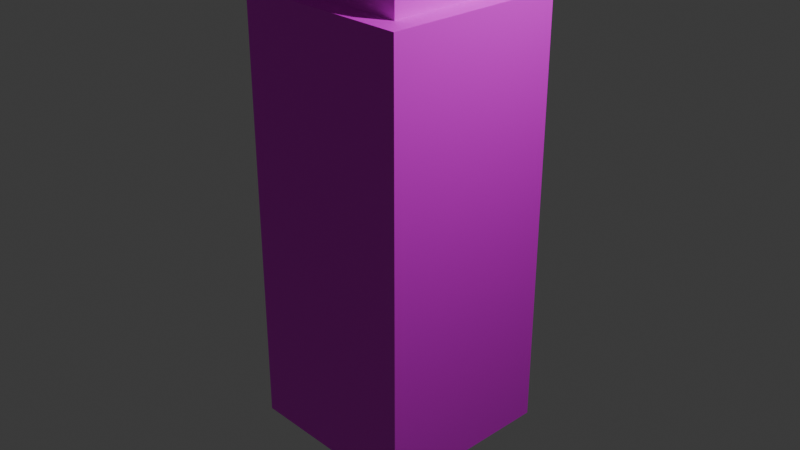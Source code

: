 # Source: tile2.blend  (saved by Blender 4.0.36; exported with 4.5.12 LTS)
import bpy
from mathutils import Matrix  # noqa: F401  (used for matrix-valued properties, if any)

bpy.ops.wm.read_factory_settings(use_empty=True)
scene = bpy.context.scene
scene.name = 'Scene'

# ---- collections
col_collection = bpy.data.collections.new('Collection'); scene.collection.children.link(col_collection)

# ---- images (referenced by path relative to the original .blend; pixels are not part of the script)
import os
ASSET_DIR = os.environ.get("B2B_ASSET_DIR", "")  # directory of the original .blend (textures are referenced by path, not embedded)
HERE = os.path.dirname(os.path.abspath(__file__))  # packed textures are extracted next to this script under _unpacked/

def load_image(name, relpath, width, height, colorspace="sRGB"):
    """Load a texture the original file referenced (path relative to the .blend, or extracted next to this script)."""
    p = next((c for c in (os.path.join(HERE, relpath), os.path.join(ASSET_DIR, relpath)) if relpath and os.path.exists(c)), "")
    if p:
        img = bpy.data.images.load(p, check_existing=True)
        img.name = name
    else:  # same state as the original file: an image datablock whose file is absent (Cycles renders it pink)
        img = bpy.data.images.new(name, width, height)
        img.source = "FILE"
        img.filepath = "//" + (relpath or name)
    img.colorspace_settings.name = colorspace
    return img
img_untitled = load_image('Untitled', 'tile2.png', 1024, 1024, 'sRGB')

# ---- materials (node trees are filled in below, after node groups)
mat_material = bpy.data.materials.new('Material')
mat_material.alpha_threshold = 0.0
mat_material.use_transparent_shadow = False
mat_material.roughness = 0.5
mat_material.line_color = (0.0, 0.0, 0.0, 1.0)

# ---- material node trees
mat_material.use_nodes = True; mat_material.node_tree.nodes.clear()
_N = mat_material.node_tree.nodes; _L = mat_material.node_tree.links
n0 = _N.new('ShaderNodeOutputMaterial'); n0.name = 'Material Output'; n0.location = (300, 300)
n1 = _N.new('ShaderNodeBsdfPrincipled'); n1.name = 'Principled BSDF'; n1.location = (10, 300)
n1.inputs[3].default_value = 1.45
n2 = _N.new('ShaderNodeTexImage'); n2.name = 'Image Texture'; n2.location = (-336, 230)
n2.image = img_untitled
_L.new(n1.outputs[0], n0.inputs[0])
_L.new(n2.outputs[0], n1.inputs[0])
n0.is_active_output = True

# ---- world
world_world = bpy.data.worlds.new('World'); scene.world = world_world
world_world.use_nodes = True; world_world.node_tree.nodes.clear()
_N = world_world.node_tree.nodes; _L = world_world.node_tree.links
n0 = _N.new('ShaderNodeOutputWorld'); n0.name = 'World Output'; n0.location = (300, 300)
n1 = _N.new('ShaderNodeBackground'); n1.name = 'Background'; n1.location = (10, 300)
n1.inputs[0].default_value = (0.05088, 0.05088, 0.05088, 1.0)
_L.new(n1.outputs[0], n0.inputs[0])
n0.is_active_output = True
world_world.color = (0.05088, 0.05088, 0.05088)
world_world.use_sun_shadow = False
world_world.sun_shadow_jitter_overblur = 0.0

# ---- cameras
cam_camera = bpy.data.cameras.new('Camera')
cam_camera.clip_end = 100.0
cam_camera.ortho_scale = 7.314

# ---- lights
light_light = bpy.data.lights.new('Light', 'POINT')
light_light.transmission_factor = 0.0
light_light.use_soft_falloff = False
light_light.energy = 1000.0
light_light.shadow_soft_size = 0.1
light_light.shadow_maximum_resolution = 0.006
light_light.use_absolute_resolution = True

# ---- meshes
me_cube = bpy.data.meshes.new('Cube')
me_cube.from_pydata([(1.0, 1.0, 1.0), (1.0, 1.0, -1.0), (1.0, -1.0, 1.0), (1.0, -1.0, -1.0), (-1.0, 1.0, 1.0), (-1.0, 1.0, -1.0), (-1.0, -1.0, 1.0), (-1.0, -1.0, -1.0), (-0.8167, -0.7746, 1.0), (-0.8167, -0.7746, 1.13), (-0.8167, 0.8304, 1.0), (-0.8167, 0.8304, 1.056), (0.7679, -0.7746, 1.0), (0.7679, -0.7746, 1.134), (0.7679, 0.8304, 1.0), (0.7679, 0.8304, 1.079), (-0.02438, 0.8304, 1.0), (-0.02438, 0.8304, 1.243), (-0.02438, -0.7746, 1.0), (-0.02438, -0.7746, 1.087), (-0.8167, 0.02789, 1.0), (-0.8167, 0.02789, 1.167), (0.7679, 0.02789, 1.0), (0.7679, 0.02789, 1.25), (-0.02438, 0.02789, 1.842), (-0.02438, 0.02789, 1.0), (0.3718, 0.8304, 1.146), (0.3718, -0.7746, 1.0), (0.3718, 0.8304, 1.0), (0.3718, -0.7746, 1.285), (0.3718, 0.02789, 2.132), (0.3718, 0.02789, 1.0), (-0.4205, 0.8304, 1.0), (-0.4205, -0.7746, 1.196), (-0.4205, 0.8304, 1.226), (-0.4205, -0.7746, 1.0), (-0.4205, 0.02789, 1.0), (-0.4205, 0.02789, 2.346)], [], [(0, 4, 6, 2), (3, 2, 6, 7), (7, 6, 4, 5), (5, 1, 3, 7), (1, 0, 2, 3), (5, 4, 0, 1), (20, 21, 11, 10), (28, 26, 15, 14), (22, 23, 13, 12), (35, 33, 9, 8), (31, 22, 12, 27), (37, 21, 9, 33), (30, 24, 19, 29), (36, 25, 18, 35), (27, 29, 19, 18), (32, 34, 17, 16), (32, 16, 25, 36), (26, 17, 24, 30), (34, 11, 21, 37), (28, 14, 22, 31), (14, 15, 23, 22), (8, 9, 21, 20), (16, 28, 31, 25), (15, 26, 30, 23), (12, 13, 29, 27), (23, 30, 29, 13), (25, 31, 27, 18), (16, 17, 26, 28), (17, 34, 37, 24), (10, 32, 36, 20), (10, 11, 34, 32), (20, 36, 35, 8), (24, 37, 33, 19), (18, 19, 33, 35)])
_uv = me_cube.uv_layers.new(name='UVMap')
_uv.uv.foreach_set('vector', [0.2682, 0.2682, 0.01987, 0.2682, 0.01987, 0.01987, 0.2682, 0.01987, 0.01987, 0.5562, 0.01987, 0.3079, 0.2682, 0.3079, 0.2682, 0.5562, 0.3079, 0.2682, 0.3079, 0.01987, 0.5562, 0.01987, 0.5562, 0.2682, 0.5562, 0.5562, 0.3079, 0.5562, 0.3079, 0.3079, 0.5562, 0.3079, 0.01987, 0.8443, 0.01987, 0.596, 0.2682, 0.596, 0.2682, 0.8443, 0.596, 0.2682, 0.596, 0.01987, 0.8443, 0.01987, 0.8443, 0.2682, 0.596, 0.6465, 0.6166, 0.6465, 0.6029, 0.7462, 0.596, 0.7462, 0.97, 0.5961, 0.9519, 0.5961, 0.9602, 0.5469, 0.97, 0.5469, 0.3079, 0.6956, 0.339, 0.6956, 0.3246, 0.7952, 0.3079, 0.7952, 0.8029, 0.9309, 0.8271, 0.9309, 0.819, 0.9801, 0.8029, 0.9801, 0.6451, 0.4075, 0.596, 0.4075, 0.596, 0.3079, 0.6451, 0.3079, 0.7631, 0.6465, 0.6166, 0.6465, 0.6121, 0.5469, 0.6202, 0.5469, 0.5374, 0.6956, 0.4882, 0.6956, 0.4882, 0.596, 0.5374, 0.596, 0.7435, 0.4075, 0.6943, 0.4075, 0.6943, 0.3079, 0.7435, 0.3079, 0.8029, 0.8326, 0.8382, 0.8326, 0.8137, 0.8818, 0.8029, 0.8818, 0.97, 0.6945, 0.942, 0.6945, 0.9399, 0.6453, 0.97, 0.6453, 0.7435, 0.5072, 0.6943, 0.5072, 0.6943, 0.4075, 0.7435, 0.4075, 0.5374, 0.7952, 0.4882, 0.7952, 0.4882, 0.6956, 0.5374, 0.6956, 0.624, 0.7462, 0.6029, 0.7462, 0.6166, 0.6465, 0.7631, 0.6465, 0.6451, 0.5072, 0.596, 0.5072, 0.596, 0.4075, 0.6451, 0.4075, 0.3079, 0.596, 0.3177, 0.596, 0.339, 0.6956, 0.3079, 0.6956, 0.596, 0.5469, 0.6121, 0.5469, 0.6166, 0.6465, 0.596, 0.6465, 0.6943, 0.5072, 0.6451, 0.5072, 0.6451, 0.4075, 0.6943, 0.4075, 0.3177, 0.596, 0.326, 0.596, 0.4485, 0.6956, 0.339, 0.6956, 0.8029, 0.7834, 0.8195, 0.7834, 0.8382, 0.8326, 0.8029, 0.8326, 0.339, 0.6956, 0.4485, 0.6956, 0.3433, 0.7952, 0.3246, 0.7952, 0.6943, 0.4075, 0.6451, 0.4075, 0.6451, 0.3079, 0.6943, 0.3079, 0.97, 0.6453, 0.9399, 0.6453, 0.9519, 0.5961, 0.97, 0.5961, 0.9399, 0.6453, 0.942, 0.6945, 0.8029, 0.6945, 0.8654, 0.6453, 0.7927, 0.5072, 0.7435, 0.5072, 0.7435, 0.4075, 0.7927, 0.4075, 0.97, 0.7437, 0.9631, 0.7437, 0.942, 0.6945, 0.97, 0.6945, 0.7927, 0.4075, 0.7435, 0.4075, 0.7435, 0.3079, 0.7927, 0.3079, 0.9075, 0.8818, 0.97, 0.9309, 0.8271, 0.9309, 0.8137, 0.8818, 0.8029, 0.8818, 0.8137, 0.8818, 0.8271, 0.9309, 0.8029, 0.9309])
me_cube.materials.append(mat_material)
me_cube.use_mirror_vertex_groups = False
me_cube.update()

# ---- objects
ob_cube = bpy.data.objects.new('Cube', me_cube)
ob_light = bpy.data.objects.new('Light', light_light)
ob_camera = bpy.data.objects.new('Camera', cam_camera)

# ---- transforms, parenting, visibility, modifiers, constraints
ob_cube.location = (0.0, 0.0, 0.0)
ob_cube.scale = (1.0, 1.0, 2.364)
ob_cube.lock_rotations_4d = False
ob_cube.empty_display_type = 'ARROWS'
ob_cube.lineart.crease_threshold = 0.0
ob_light.location = (4.076, 1.005, 5.904)
ob_light.rotation_euler = (0.6503, 0.05522, 1.866)
ob_light.lock_rotations_4d = False
ob_light.empty_display_type = 'ARROWS'
ob_light.color = (0.0, 0.0, 0.0, 0.0)
ob_light.lineart.crease_threshold = 0.0
ob_camera.location = (7.359, -6.926, 4.958)
ob_camera.rotation_euler = (1.109, 0.0, 0.8149)
ob_camera.lock_rotations_4d = False
ob_camera.empty_display_type = 'ARROWS'
ob_camera.color = (0.0, 0.0, 0.0, 0.0)
ob_camera.display_type = 'WIRE'
ob_camera.lineart.crease_threshold = 0.0

# ---- collection membership
col_collection.objects.link(ob_cube)
col_collection.objects.link(ob_light)
col_collection.objects.link(ob_camera)

# ---- scene / render settings (as saved in the file)
scene.camera = ob_camera
scene.frame_start = 1; scene.frame_end = 250; scene.frame_set(1)
scene.render.engine = 'BLENDER_EEVEE_NEXT'
scene.cycles.sampling_pattern = 'TABULATED_SOBOL'
bpy.context.view_layer.update()
